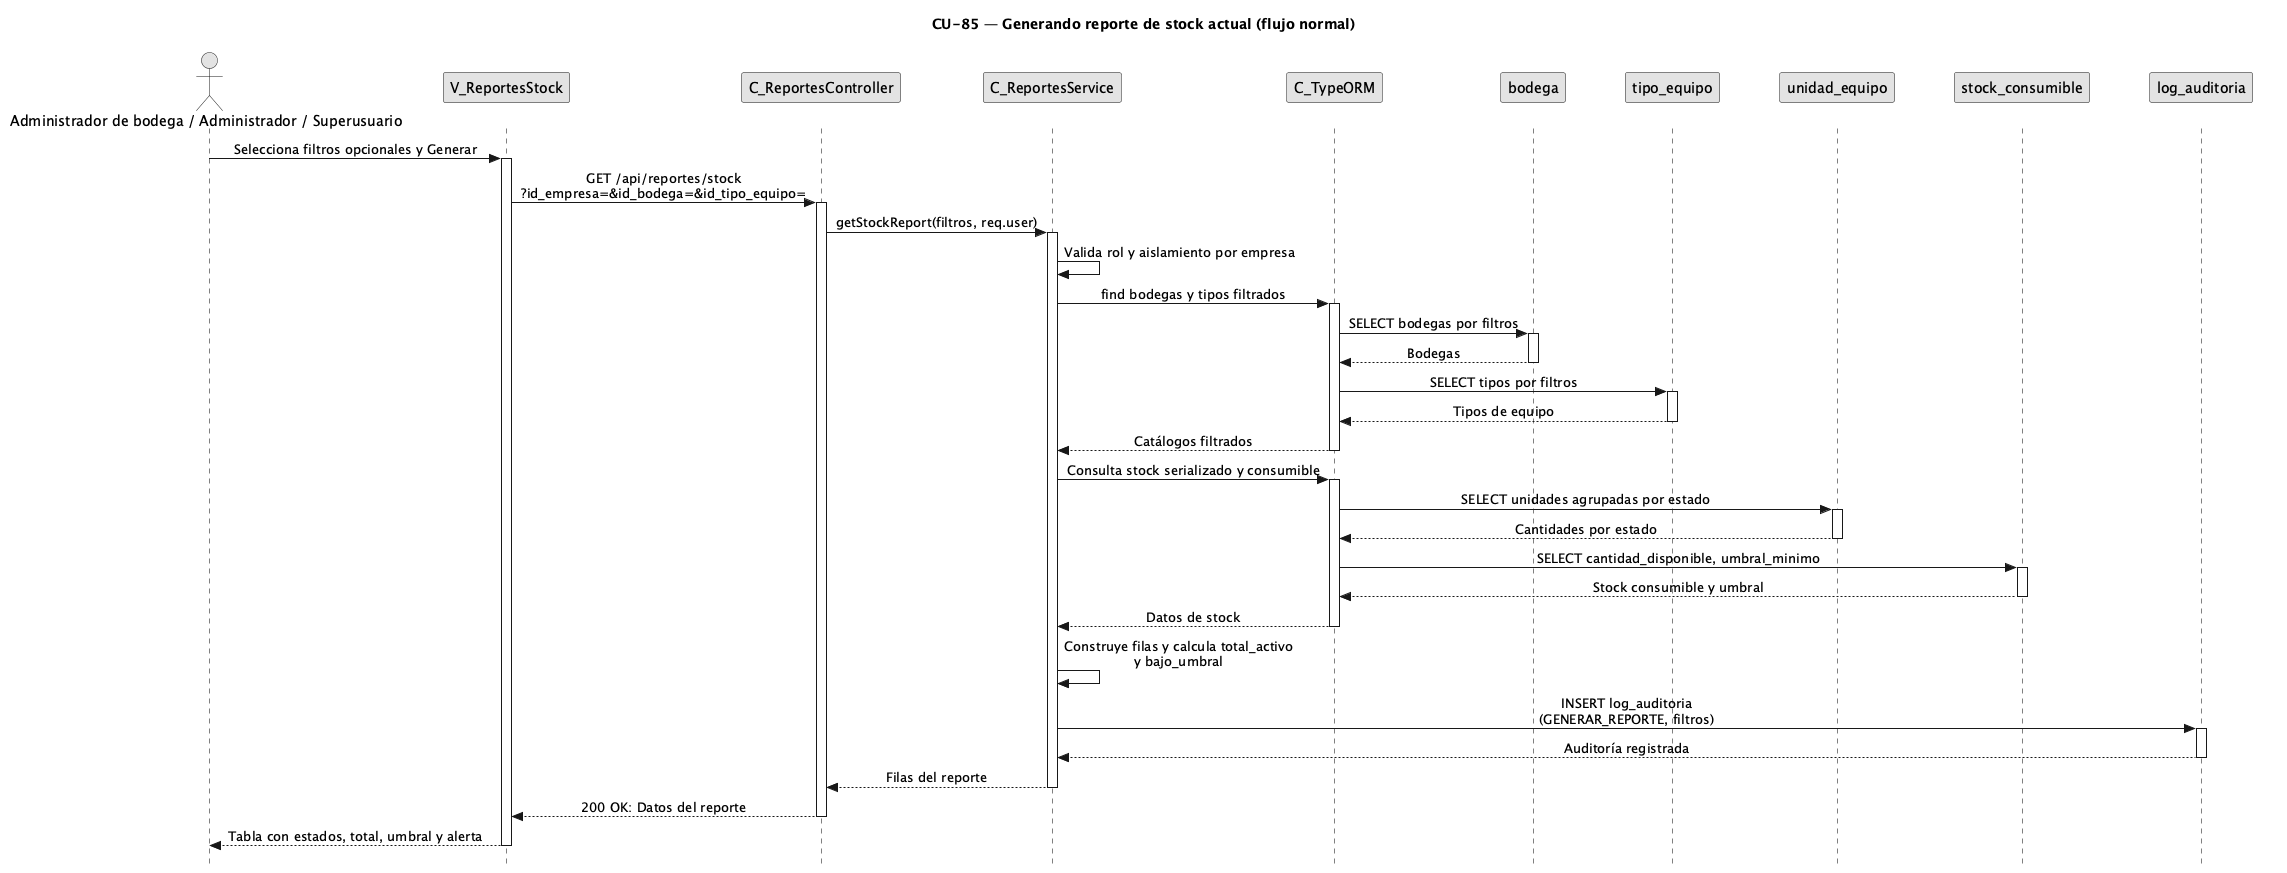

The diagram above was rendered by PlantUML. Its source (embedded in the PNG):
@startuml CU85-normal
title CU-85 — Generando reporte de stock actual (flujo normal)

skinparam style strictuml
skinparam monochrome true
skinparam shadowing false
<style>
sequenceDiagram {
  participant { Margin 25 }
  actor { Margin 20 }
}
</style>
skinparam sequence {
  MessageAlign center
  LifeLineBorderColor black
}
hide footbox

actor "Administrador de bodega / Administrador / Superusuario" as user
participant "V_ReportesStock" as view
participant "C_ReportesController" as ctrl
participant "C_ReportesService" as svc
participant "C_TypeORM" as orm
participant "bodega" as bent
participant "tipo_equipo" as tent
participant "unidad_equipo" as uent
participant "stock_consumible" as sent
participant "log_auditoria" as aent

user -> view : Selecciona filtros opcionales y Generar
activate view
view -> ctrl : GET /api/reportes/stock\n?id_empresa=&id_bodega=&id_tipo_equipo=
activate ctrl
ctrl -> svc : getStockReport(filtros, req.user)
activate svc
svc -> svc : Valida rol y aislamiento por empresa
svc -> orm : find bodegas y tipos filtrados
activate orm
orm -> bent : SELECT bodegas por filtros
activate bent
bent --> orm : Bodegas
deactivate bent
orm -> tent : SELECT tipos por filtros
activate tent
tent --> orm : Tipos de equipo
deactivate tent
orm --> svc : Catálogos filtrados
deactivate orm

svc -> orm : Consulta stock serializado y consumible
activate orm
orm -> uent : SELECT unidades agrupadas por estado
activate uent
uent --> orm : Cantidades por estado
deactivate uent
orm -> sent : SELECT cantidad_disponible, umbral_minimo
activate sent
sent --> orm : Stock consumible y umbral
deactivate sent
orm --> svc : Datos de stock
deactivate orm

svc -> svc : Construye filas y calcula total_activo\ny bajo_umbral
svc -> aent : INSERT log_auditoria\n(GENERAR_REPORTE, filtros)
activate aent
aent --> svc : Auditoría registrada
deactivate aent
svc --> ctrl : Filas del reporte
deactivate svc
ctrl --> view : 200 OK: Datos del reporte
deactivate ctrl
view --> user : Tabla con estados, total, umbral y alerta
deactivate view

@enduml